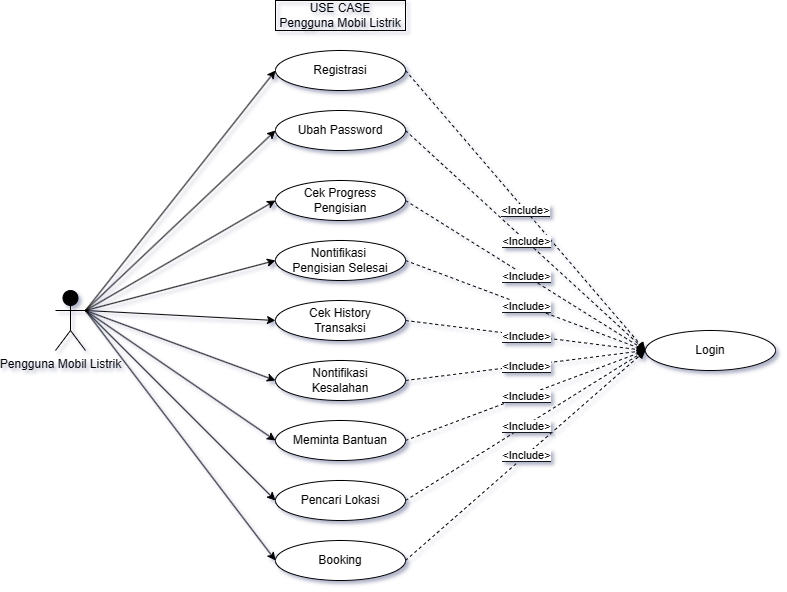

The diagram above was exported from draw.io. Its source (the exported page's mxGraphModel, read from the mxfile embedded in the PNG):
<mxGraphModel dx="1048" dy="612" grid="1" gridSize="10" guides="1" tooltips="1" connect="1" arrows="1" fold="1" page="1" pageScale="1" pageWidth="850" pageHeight="1100" background="#ffffff" math="0" shadow="1">
  <root>
    <mxCell id="0" />
    <mxCell id="1" parent="0" />
    <mxCell id="u-6V6iXKLhpwmRItwnBb-1" value="&lt;font color=&quot;#000000&quot;&gt;Pengguna Mobil Listrik&amp;nbsp; &amp;nbsp; &amp;nbsp;&amp;nbsp;&lt;/font&gt;" style="shape=umlActor;verticalLabelPosition=bottom;verticalAlign=top;html=1;outlineConnect=0;fillColor=#000000;strokeColor=#000000;" parent="1" vertex="1">
      <mxGeometry x="100" y="520" width="30" height="60" as="geometry" />
    </mxCell>
    <mxCell id="DnPwVVhF7dWfYQxgezC5-1" value="&lt;font color=&quot;#000000&quot;&gt;Registrasi&lt;/font&gt;" style="ellipse;whiteSpace=wrap;html=1;fillColor=#FFFFFF;strokeColor=#000000;" parent="1" vertex="1">
      <mxGeometry x="320" y="280" width="130" height="40" as="geometry" />
    </mxCell>
    <mxCell id="DnPwVVhF7dWfYQxgezC5-2" value="&lt;font color=&quot;#000000&quot;&gt;Ubah Password&lt;/font&gt;" style="ellipse;whiteSpace=wrap;html=1;fillColor=#FFFFFF;strokeColor=#000000;" parent="1" vertex="1">
      <mxGeometry x="320" y="340" width="130" height="40" as="geometry" />
    </mxCell>
    <mxCell id="DnPwVVhF7dWfYQxgezC5-3" value="&lt;font style=&quot;background-color: rgb(255, 255, 255);&quot; color=&quot;#000000&quot;&gt;Cek Progress &lt;br&gt;Pengisian&lt;/font&gt;" style="ellipse;whiteSpace=wrap;html=1;strokeColor=#000000;fillColor=#FFFFFF;" parent="1" vertex="1">
      <mxGeometry x="320" y="410" width="130" height="40" as="geometry" />
    </mxCell>
    <mxCell id="DnPwVVhF7dWfYQxgezC5-4" value="&lt;font color=&quot;#000000&quot;&gt;Cek History &lt;br&gt;Transaksi&lt;/font&gt;" style="ellipse;whiteSpace=wrap;html=1;strokeColor=#000000;fillColor=#FFFFFF;" parent="1" vertex="1">
      <mxGeometry x="320" y="530" width="130" height="40" as="geometry" />
    </mxCell>
    <mxCell id="DnPwVVhF7dWfYQxgezC5-5" value="&lt;font color=&quot;#040405&quot;&gt;Nontifikasi&amp;nbsp;&lt;br&gt;Pengisian Selesai&lt;/font&gt;" style="ellipse;whiteSpace=wrap;html=1;fillColor=#FFFFFF;strokeColor=#000000;" parent="1" vertex="1">
      <mxGeometry x="320" y="470" width="130" height="40" as="geometry" />
    </mxCell>
    <mxCell id="DnPwVVhF7dWfYQxgezC5-6" value="&lt;font color=&quot;#040405&quot;&gt;Nontifikasi&lt;br&gt;Kesalahan&lt;/font&gt;" style="ellipse;whiteSpace=wrap;html=1;fillColor=#FFFFFF;strokeColor=#000000;" parent="1" vertex="1">
      <mxGeometry x="320" y="590" width="130" height="40" as="geometry" />
    </mxCell>
    <mxCell id="DnPwVVhF7dWfYQxgezC5-7" value="&lt;font color=&quot;#000000&quot;&gt;Meminta Bantuan&lt;/font&gt;" style="ellipse;whiteSpace=wrap;html=1;fillColor=#FFFFFF;strokeColor=#000000;" parent="1" vertex="1">
      <mxGeometry x="320" y="650" width="130" height="40" as="geometry" />
    </mxCell>
    <mxCell id="DnPwVVhF7dWfYQxgezC5-8" value="&lt;font color=&quot;#040405&quot;&gt;Pencari Lokasi&lt;/font&gt;" style="ellipse;whiteSpace=wrap;html=1;fillColor=#FFFFFF;strokeColor=#000000;" parent="1" vertex="1">
      <mxGeometry x="320" y="710" width="130" height="40" as="geometry" />
    </mxCell>
    <mxCell id="DnPwVVhF7dWfYQxgezC5-9" value="&lt;font color=&quot;#000000&quot;&gt;Booking&lt;/font&gt;" style="ellipse;whiteSpace=wrap;html=1;fillColor=#FFFFFF;strokeColor=#000000;" parent="1" vertex="1">
      <mxGeometry x="320" y="770" width="130" height="40" as="geometry" />
    </mxCell>
    <mxCell id="DnPwVVhF7dWfYQxgezC5-10" value="&lt;font color=&quot;#040405&quot;&gt;Login&lt;/font&gt;" style="ellipse;whiteSpace=wrap;html=1;fillColor=#FFFFFF;strokeColor=#000000;" parent="1" vertex="1">
      <mxGeometry x="690" y="560" width="130" height="40" as="geometry" />
    </mxCell>
    <mxCell id="DnPwVVhF7dWfYQxgezC5-20" value="" style="endArrow=classic;html=1;rounded=0;exitX=1;exitY=0.3333333333333333;exitDx=0;exitDy=0;exitPerimeter=0;entryX=0;entryY=0.5;entryDx=0;entryDy=0;strokeColor=#000000;" parent="1" source="u-6V6iXKLhpwmRItwnBb-1" target="DnPwVVhF7dWfYQxgezC5-1" edge="1">
      <mxGeometry width="50" height="50" relative="1" as="geometry">
        <mxPoint x="510" y="620" as="sourcePoint" />
        <mxPoint x="560" y="570" as="targetPoint" />
      </mxGeometry>
    </mxCell>
    <mxCell id="DnPwVVhF7dWfYQxgezC5-21" value="" style="endArrow=classic;html=1;rounded=0;exitX=1;exitY=0.3333333333333333;exitDx=0;exitDy=0;exitPerimeter=0;entryX=0;entryY=0.5;entryDx=0;entryDy=0;strokeColor=#000000;" parent="1" source="u-6V6iXKLhpwmRItwnBb-1" target="DnPwVVhF7dWfYQxgezC5-2" edge="1">
      <mxGeometry width="50" height="50" relative="1" as="geometry">
        <mxPoint x="140" y="550" as="sourcePoint" />
        <mxPoint x="330" y="310" as="targetPoint" />
      </mxGeometry>
    </mxCell>
    <mxCell id="DnPwVVhF7dWfYQxgezC5-22" value="" style="endArrow=classic;html=1;rounded=0;exitX=1;exitY=0.3333333333333333;exitDx=0;exitDy=0;exitPerimeter=0;entryX=0;entryY=0.5;entryDx=0;entryDy=0;strokeColor=#000000;" parent="1" source="u-6V6iXKLhpwmRItwnBb-1" target="DnPwVVhF7dWfYQxgezC5-3" edge="1">
      <mxGeometry width="50" height="50" relative="1" as="geometry">
        <mxPoint x="150" y="560" as="sourcePoint" />
        <mxPoint x="340" y="320" as="targetPoint" />
      </mxGeometry>
    </mxCell>
    <mxCell id="DnPwVVhF7dWfYQxgezC5-23" value="" style="endArrow=classic;html=1;rounded=0;exitX=1;exitY=0.3333333333333333;exitDx=0;exitDy=0;exitPerimeter=0;entryX=0;entryY=0.5;entryDx=0;entryDy=0;strokeColor=#000000;" parent="1" source="u-6V6iXKLhpwmRItwnBb-1" target="DnPwVVhF7dWfYQxgezC5-5" edge="1">
      <mxGeometry width="50" height="50" relative="1" as="geometry">
        <mxPoint x="160" y="570" as="sourcePoint" />
        <mxPoint x="350" y="330" as="targetPoint" />
      </mxGeometry>
    </mxCell>
    <mxCell id="DnPwVVhF7dWfYQxgezC5-24" value="" style="endArrow=classic;html=1;rounded=0;exitX=1;exitY=0.3333333333333333;exitDx=0;exitDy=0;exitPerimeter=0;entryX=0;entryY=0.5;entryDx=0;entryDy=0;strokeColor=#000000;" parent="1" source="u-6V6iXKLhpwmRItwnBb-1" target="DnPwVVhF7dWfYQxgezC5-4" edge="1">
      <mxGeometry width="50" height="50" relative="1" as="geometry">
        <mxPoint x="170" y="580" as="sourcePoint" />
        <mxPoint x="360" y="340" as="targetPoint" />
      </mxGeometry>
    </mxCell>
    <mxCell id="DnPwVVhF7dWfYQxgezC5-25" value="" style="endArrow=classic;html=1;rounded=0;exitX=1;exitY=0.3333333333333333;exitDx=0;exitDy=0;exitPerimeter=0;entryX=0;entryY=0.5;entryDx=0;entryDy=0;strokeColor=#000000;" parent="1" source="u-6V6iXKLhpwmRItwnBb-1" target="DnPwVVhF7dWfYQxgezC5-6" edge="1">
      <mxGeometry width="50" height="50" relative="1" as="geometry">
        <mxPoint x="180" y="590" as="sourcePoint" />
        <mxPoint x="370" y="350" as="targetPoint" />
      </mxGeometry>
    </mxCell>
    <mxCell id="DnPwVVhF7dWfYQxgezC5-26" value="" style="endArrow=classic;html=1;rounded=0;exitX=1;exitY=0.3333333333333333;exitDx=0;exitDy=0;exitPerimeter=0;entryX=0;entryY=0.5;entryDx=0;entryDy=0;strokeColor=#000000;" parent="1" source="u-6V6iXKLhpwmRItwnBb-1" target="DnPwVVhF7dWfYQxgezC5-7" edge="1">
      <mxGeometry width="50" height="50" relative="1" as="geometry">
        <mxPoint x="190" y="600" as="sourcePoint" />
        <mxPoint x="380" y="360" as="targetPoint" />
      </mxGeometry>
    </mxCell>
    <mxCell id="DnPwVVhF7dWfYQxgezC5-27" value="" style="endArrow=classic;html=1;rounded=0;exitX=1;exitY=0.3333333333333333;exitDx=0;exitDy=0;exitPerimeter=0;entryX=0;entryY=0.5;entryDx=0;entryDy=0;strokeColor=#000000;" parent="1" source="u-6V6iXKLhpwmRItwnBb-1" target="DnPwVVhF7dWfYQxgezC5-8" edge="1">
      <mxGeometry width="50" height="50" relative="1" as="geometry">
        <mxPoint x="200" y="610" as="sourcePoint" />
        <mxPoint x="390" y="370" as="targetPoint" />
      </mxGeometry>
    </mxCell>
    <mxCell id="DnPwVVhF7dWfYQxgezC5-28" value="" style="endArrow=classic;html=1;rounded=0;exitX=1;exitY=0.3333333333333333;exitDx=0;exitDy=0;exitPerimeter=0;entryX=0;entryY=0.5;entryDx=0;entryDy=0;strokeColor=#000000;" parent="1" source="u-6V6iXKLhpwmRItwnBb-1" target="DnPwVVhF7dWfYQxgezC5-9" edge="1">
      <mxGeometry width="50" height="50" relative="1" as="geometry">
        <mxPoint x="210" y="620" as="sourcePoint" />
        <mxPoint x="400" y="380" as="targetPoint" />
      </mxGeometry>
    </mxCell>
    <mxCell id="g9NjhXhrn1ElZ9v04X6y-1" value="&lt;font color=&quot;#000000&quot;&gt;USE CASE&lt;br&gt;Pengguna Mobil Listrik&lt;/font&gt;" style="text;html=1;align=center;verticalAlign=middle;whiteSpace=wrap;rounded=0;strokeColor=#000000;" parent="1" vertex="1">
      <mxGeometry x="320" y="230" width="130" height="30" as="geometry" />
    </mxCell>
    <mxCell id="3qGRCiw6mQt8k6sSt3gA-1" value="" style="endArrow=classic;html=1;rounded=0;exitX=1;exitY=0.5;exitDx=0;exitDy=0;entryX=0;entryY=0.5;entryDx=0;entryDy=0;strokeColor=#000000;dashed=1;" edge="1" parent="1" source="DnPwVVhF7dWfYQxgezC5-1" target="DnPwVVhF7dWfYQxgezC5-10">
      <mxGeometry relative="1" as="geometry">
        <mxPoint x="455" y="540" as="sourcePoint" />
        <mxPoint x="670" y="580" as="targetPoint" />
      </mxGeometry>
    </mxCell>
    <mxCell id="3qGRCiw6mQt8k6sSt3gA-2" value="&lt;font style=&quot;background-color: rgb(255, 255, 255);&quot; color=&quot;#000000&quot;&gt;&amp;lt;Include&amp;gt;&lt;/font&gt;" style="edgeLabel;resizable=0;html=1;align=center;verticalAlign=middle;" connectable="0" vertex="1" parent="3qGRCiw6mQt8k6sSt3gA-1">
      <mxGeometry relative="1" as="geometry" />
    </mxCell>
    <mxCell id="3qGRCiw6mQt8k6sSt3gA-3" value="" style="endArrow=classic;html=1;rounded=0;exitX=1;exitY=0.5;exitDx=0;exitDy=0;entryX=0;entryY=0.5;entryDx=0;entryDy=0;strokeColor=#000000;dashed=1;" edge="1" parent="1" source="DnPwVVhF7dWfYQxgezC5-2" target="DnPwVVhF7dWfYQxgezC5-10">
      <mxGeometry relative="1" as="geometry">
        <mxPoint x="465" y="550" as="sourcePoint" />
        <mxPoint x="680" y="590" as="targetPoint" />
      </mxGeometry>
    </mxCell>
    <mxCell id="3qGRCiw6mQt8k6sSt3gA-4" value="&lt;font style=&quot;background-color: rgb(255, 255, 255);&quot; color=&quot;#000000&quot;&gt;&amp;lt;Include&amp;gt;&lt;/font&gt;" style="edgeLabel;resizable=0;html=1;align=center;verticalAlign=middle;" connectable="0" vertex="1" parent="3qGRCiw6mQt8k6sSt3gA-3">
      <mxGeometry relative="1" as="geometry" />
    </mxCell>
    <mxCell id="3qGRCiw6mQt8k6sSt3gA-5" value="" style="endArrow=classic;html=1;rounded=0;exitX=1;exitY=0.5;exitDx=0;exitDy=0;entryX=0;entryY=0.5;entryDx=0;entryDy=0;strokeColor=#000000;dashed=1;" edge="1" parent="1" source="DnPwVVhF7dWfYQxgezC5-3" target="DnPwVVhF7dWfYQxgezC5-10">
      <mxGeometry relative="1" as="geometry">
        <mxPoint x="475" y="560" as="sourcePoint" />
        <mxPoint x="690" y="600" as="targetPoint" />
      </mxGeometry>
    </mxCell>
    <mxCell id="3qGRCiw6mQt8k6sSt3gA-6" value="&lt;font style=&quot;background-color: rgb(255, 255, 255);&quot; color=&quot;#000000&quot;&gt;&amp;lt;Include&amp;gt;&lt;/font&gt;" style="edgeLabel;resizable=0;html=1;align=center;verticalAlign=middle;" connectable="0" vertex="1" parent="3qGRCiw6mQt8k6sSt3gA-5">
      <mxGeometry relative="1" as="geometry" />
    </mxCell>
    <mxCell id="3qGRCiw6mQt8k6sSt3gA-7" value="" style="endArrow=classic;html=1;rounded=0;exitX=1;exitY=0.5;exitDx=0;exitDy=0;entryX=0;entryY=0.5;entryDx=0;entryDy=0;strokeColor=#000000;dashed=1;" edge="1" parent="1" source="DnPwVVhF7dWfYQxgezC5-5" target="DnPwVVhF7dWfYQxgezC5-10">
      <mxGeometry relative="1" as="geometry">
        <mxPoint x="485" y="570" as="sourcePoint" />
        <mxPoint x="700" y="610" as="targetPoint" />
      </mxGeometry>
    </mxCell>
    <mxCell id="3qGRCiw6mQt8k6sSt3gA-8" value="&lt;font style=&quot;background-color: rgb(255, 255, 255);&quot; color=&quot;#000000&quot;&gt;&amp;lt;Include&amp;gt;&lt;/font&gt;" style="edgeLabel;resizable=0;html=1;align=center;verticalAlign=middle;" connectable="0" vertex="1" parent="3qGRCiw6mQt8k6sSt3gA-7">
      <mxGeometry relative="1" as="geometry" />
    </mxCell>
    <mxCell id="3qGRCiw6mQt8k6sSt3gA-9" value="" style="endArrow=classic;html=1;rounded=0;exitX=1;exitY=0.5;exitDx=0;exitDy=0;entryX=0;entryY=0.5;entryDx=0;entryDy=0;strokeColor=#000000;dashed=1;" edge="1" parent="1" source="DnPwVVhF7dWfYQxgezC5-4" target="DnPwVVhF7dWfYQxgezC5-10">
      <mxGeometry relative="1" as="geometry">
        <mxPoint x="495" y="580" as="sourcePoint" />
        <mxPoint x="710" y="620" as="targetPoint" />
      </mxGeometry>
    </mxCell>
    <mxCell id="3qGRCiw6mQt8k6sSt3gA-10" value="&lt;font style=&quot;background-color: rgb(255, 255, 255);&quot; color=&quot;#000000&quot;&gt;&amp;lt;Include&amp;gt;&lt;/font&gt;" style="edgeLabel;resizable=0;html=1;align=center;verticalAlign=middle;" connectable="0" vertex="1" parent="3qGRCiw6mQt8k6sSt3gA-9">
      <mxGeometry relative="1" as="geometry" />
    </mxCell>
    <mxCell id="3qGRCiw6mQt8k6sSt3gA-11" value="" style="endArrow=classic;html=1;rounded=0;exitX=1;exitY=0.5;exitDx=0;exitDy=0;entryX=0;entryY=0.5;entryDx=0;entryDy=0;strokeColor=#040405;dashed=1;endSize=6;" edge="1" parent="1" source="DnPwVVhF7dWfYQxgezC5-6" target="DnPwVVhF7dWfYQxgezC5-10">
      <mxGeometry relative="1" as="geometry">
        <mxPoint x="505" y="590" as="sourcePoint" />
        <mxPoint x="720" y="630" as="targetPoint" />
      </mxGeometry>
    </mxCell>
    <mxCell id="3qGRCiw6mQt8k6sSt3gA-12" value="&lt;font style=&quot;background-color: rgb(255, 255, 255);&quot; color=&quot;#000000&quot;&gt;&amp;lt;Include&amp;gt;&lt;/font&gt;" style="edgeLabel;resizable=0;html=1;align=center;verticalAlign=middle;" connectable="0" vertex="1" parent="3qGRCiw6mQt8k6sSt3gA-11">
      <mxGeometry relative="1" as="geometry" />
    </mxCell>
    <mxCell id="3qGRCiw6mQt8k6sSt3gA-13" value="" style="endArrow=classic;html=1;rounded=0;exitX=1;exitY=0.5;exitDx=0;exitDy=0;entryX=0;entryY=0.5;entryDx=0;entryDy=0;strokeColor=#000000;dashed=1;" edge="1" parent="1" source="DnPwVVhF7dWfYQxgezC5-7" target="DnPwVVhF7dWfYQxgezC5-10">
      <mxGeometry relative="1" as="geometry">
        <mxPoint x="515" y="600" as="sourcePoint" />
        <mxPoint x="730" y="640" as="targetPoint" />
      </mxGeometry>
    </mxCell>
    <mxCell id="3qGRCiw6mQt8k6sSt3gA-14" value="&lt;font style=&quot;background-color: rgb(255, 255, 255);&quot; color=&quot;#000000&quot;&gt;&amp;lt;Include&amp;gt;&lt;/font&gt;" style="edgeLabel;resizable=0;html=1;align=center;verticalAlign=middle;" connectable="0" vertex="1" parent="3qGRCiw6mQt8k6sSt3gA-13">
      <mxGeometry relative="1" as="geometry" />
    </mxCell>
    <mxCell id="3qGRCiw6mQt8k6sSt3gA-15" value="" style="endArrow=classic;html=1;rounded=0;exitX=1;exitY=0.5;exitDx=0;exitDy=0;entryX=0;entryY=0.5;entryDx=0;entryDy=0;strokeColor=#000000;dashed=1;" edge="1" parent="1" source="DnPwVVhF7dWfYQxgezC5-8" target="DnPwVVhF7dWfYQxgezC5-10">
      <mxGeometry relative="1" as="geometry">
        <mxPoint x="525" y="610" as="sourcePoint" />
        <mxPoint x="740" y="650" as="targetPoint" />
      </mxGeometry>
    </mxCell>
    <mxCell id="3qGRCiw6mQt8k6sSt3gA-16" value="&lt;font style=&quot;background-color: rgb(255, 255, 255);&quot; color=&quot;#000000&quot;&gt;&amp;lt;Include&amp;gt;&lt;/font&gt;" style="edgeLabel;resizable=0;html=1;align=center;verticalAlign=middle;" connectable="0" vertex="1" parent="3qGRCiw6mQt8k6sSt3gA-15">
      <mxGeometry relative="1" as="geometry" />
    </mxCell>
    <mxCell id="3qGRCiw6mQt8k6sSt3gA-17" value="" style="endArrow=classic;html=1;rounded=0;exitX=1;exitY=0.5;exitDx=0;exitDy=0;entryX=0;entryY=0.5;entryDx=0;entryDy=0;strokeColor=#000000;dashed=1;" edge="1" parent="1" source="DnPwVVhF7dWfYQxgezC5-9" target="DnPwVVhF7dWfYQxgezC5-10">
      <mxGeometry relative="1" as="geometry">
        <mxPoint x="535" y="620" as="sourcePoint" />
        <mxPoint x="750" y="660" as="targetPoint" />
      </mxGeometry>
    </mxCell>
    <mxCell id="3qGRCiw6mQt8k6sSt3gA-18" value="&lt;font style=&quot;background-color: rgb(255, 255, 255);&quot; color=&quot;#000000&quot;&gt;&amp;lt;Include&amp;gt;&lt;/font&gt;" style="edgeLabel;resizable=0;html=1;align=center;verticalAlign=middle;" connectable="0" vertex="1" parent="3qGRCiw6mQt8k6sSt3gA-17">
      <mxGeometry relative="1" as="geometry" />
    </mxCell>
  </root>
</mxGraphModel>